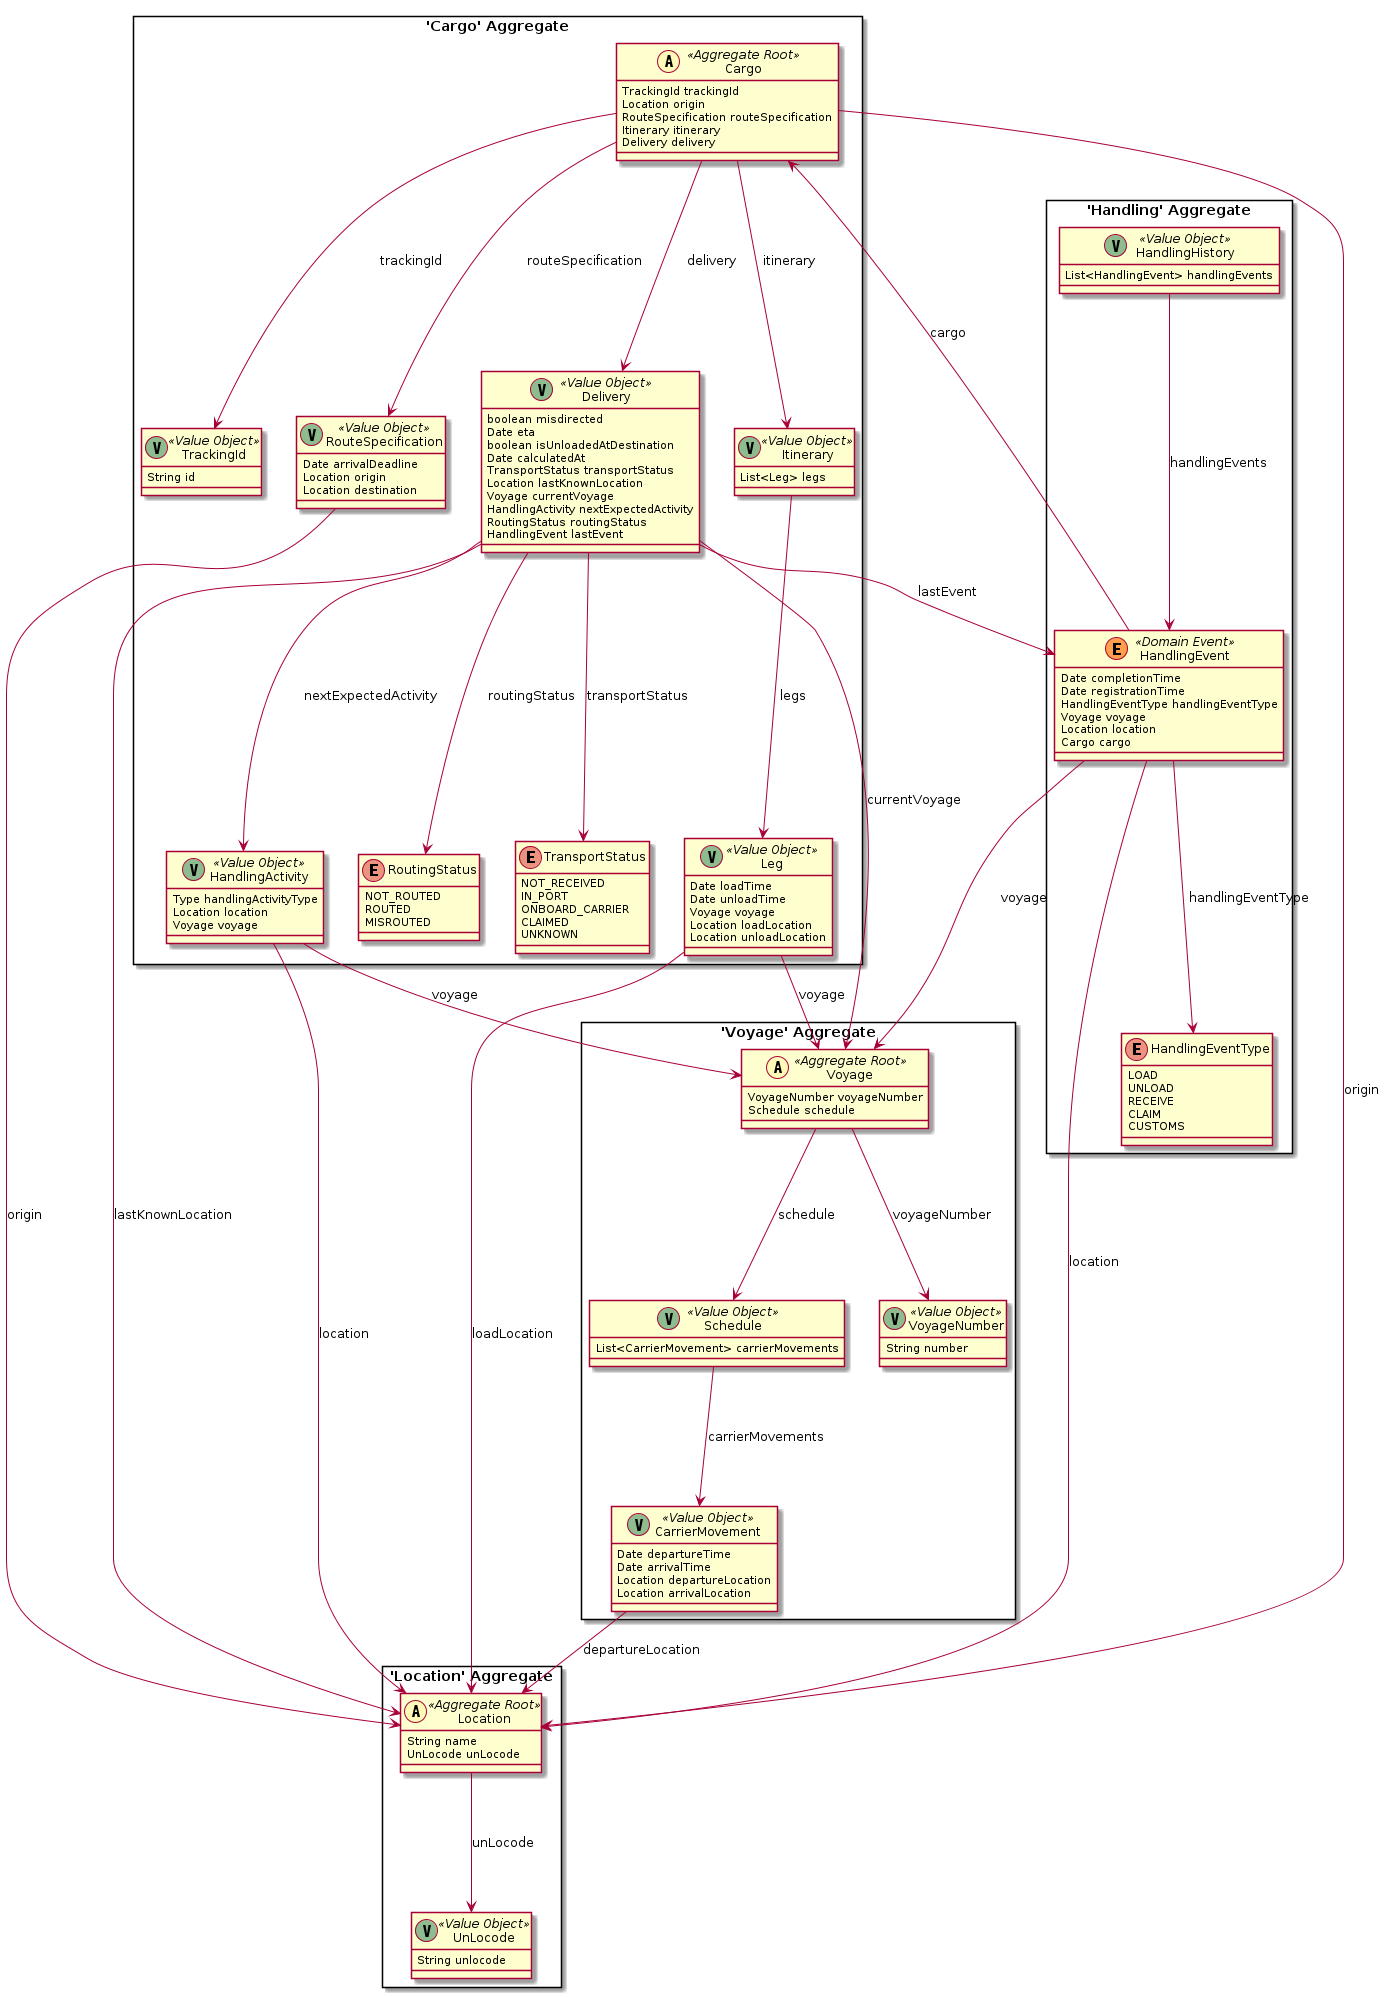

The diagram above was rendered by PlantUML. Its source (embedded in the PNG):
@startuml

skinparam componentStyle uml2

package "'Cargo' Aggregate" <<Rectangle>> {
	class Cargo <<(A,#fffab8) Aggregate Root>> {
		TrackingId trackingId
		Location origin
		RouteSpecification routeSpecification
		Itinerary itinerary
		Delivery delivery
	}
	class TrackingId <<(V,DarkSeaGreen) Value Object>> {
		String id
	}
	class RouteSpecification <<(V,DarkSeaGreen) Value Object>> {
		Date arrivalDeadline
		Location origin
		Location destination
	}
	class Delivery <<(V,DarkSeaGreen) Value Object>> {
		boolean misdirected
		Date eta
		boolean isUnloadedAtDestination
		Date calculatedAt
		TransportStatus transportStatus
		Location lastKnownLocation
		Voyage currentVoyage
		HandlingActivity nextExpectedActivity
		RoutingStatus routingStatus
		HandlingEvent lastEvent
	}
	class HandlingActivity <<(V,DarkSeaGreen) Value Object>> {
		Type handlingActivityType
		Location location
		Voyage voyage
	}
	class Itinerary <<(V,DarkSeaGreen) Value Object>> {
		List<Leg> legs
	}
	class Leg <<(V,DarkSeaGreen) Value Object>> {
		Date loadTime
		Date unloadTime
		Voyage voyage
		Location loadLocation
		Location unloadLocation
	}
	enum RoutingStatus {
		NOT_ROUTED
		ROUTED
		MISROUTED
	}
	enum TransportStatus {
		NOT_RECEIVED
		IN_PORT
		ONBOARD_CARRIER
		CLAIMED
		UNKNOWN
	}
}
package "'Location' Aggregate" <<Rectangle>> {
	class Location <<(A,#fffab8) Aggregate Root>> {
		String name
		UnLocode unLocode
	}
	class UnLocode <<(V,DarkSeaGreen) Value Object>> {
		String unlocode
	}
}
package "'Handling' Aggregate" <<Rectangle>> {
	class HandlingEvent <<(E,#ff9f4b) Domain Event>> {
		Date completionTime
		Date registrationTime
		HandlingEventType handlingEventType
		Voyage voyage
		Location location
		Cargo cargo
	}
	enum HandlingEventType {
		LOAD
		UNLOAD
		RECEIVE
		CLAIM
		CUSTOMS
	}
	class HandlingHistory <<(V,DarkSeaGreen) Value Object>> {
		List<HandlingEvent> handlingEvents
	}
}
package "'Voyage' Aggregate" <<Rectangle>> {
	class Voyage <<(A,#fffab8) Aggregate Root>> {
		VoyageNumber voyageNumber
		Schedule schedule
	}
	class CarrierMovement <<(V,DarkSeaGreen) Value Object>> {
		Date departureTime
		Date arrivalTime
		Location departureLocation
		Location arrivalLocation
	}
	class Schedule <<(V,DarkSeaGreen) Value Object>> {
		List<CarrierMovement> carrierMovements
	}
	class VoyageNumber <<(V,DarkSeaGreen) Value Object>> {
		String number
	}
}
Cargo --> TrackingId : trackingId
Cargo --> Location : origin
Cargo --> RouteSpecification : routeSpecification
Cargo --> Itinerary : itinerary
Cargo --> Delivery : delivery
RouteSpecification --> Location : origin
Delivery --> TransportStatus : transportStatus
Delivery --> Location : lastKnownLocation
Delivery --> Voyage : currentVoyage
Delivery --> HandlingActivity : nextExpectedActivity
Delivery --> RoutingStatus : routingStatus
Delivery --> HandlingEvent : lastEvent
HandlingActivity --> Location : location
HandlingActivity --> Voyage : voyage
Itinerary --> Leg : legs
Leg --> Voyage : voyage
Leg --> Location : loadLocation
Location --> UnLocode : unLocode
HandlingEvent --> HandlingEventType : handlingEventType
HandlingEvent --> Voyage : voyage
HandlingEvent --> Location : location
HandlingEvent --> Cargo : cargo
HandlingHistory --> HandlingEvent : handlingEvents
Voyage --> VoyageNumber : voyageNumber
Voyage --> Schedule : schedule
CarrierMovement --> Location : departureLocation
Schedule --> CarrierMovement : carrierMovements


@enduml